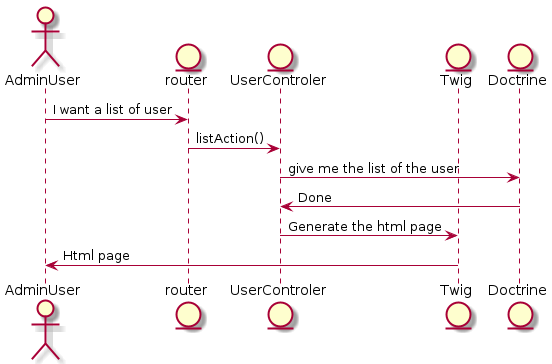

The diagram above was rendered by PlantUML. Its source (embedded in the PNG):
@startuml
    actor AdminUser
    entity router
    entity UserControler
    entity Twig
    entity Doctrine

    AdminUser -> router : I want a list of user
    router -> UserControler : listAction()
    UserControler -> Doctrine : give me the list of the user
    Doctrine -> UserControler : Done
    UserControler -> Twig : Generate the html page
    Twig -> AdminUser : Html page
@enduml